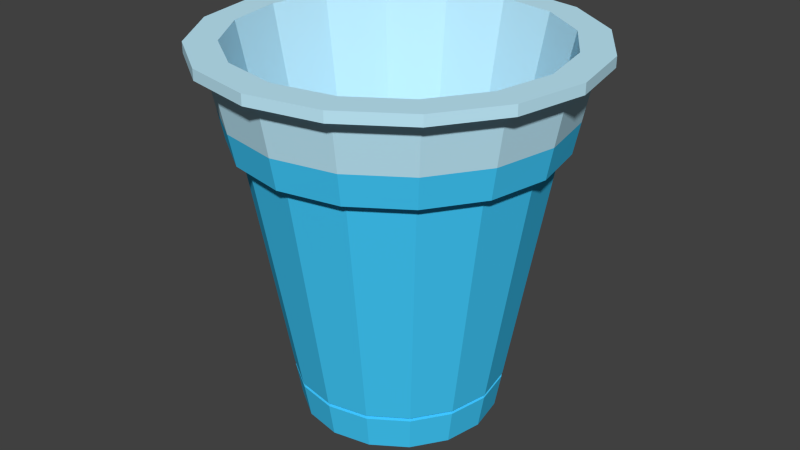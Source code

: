 # Source: WaterCupLowPoly.blend  (saved by Blender 2.76.0; exported with 4.5.12 LTS)
import bpy
from mathutils import Matrix  # noqa: F401  (used for matrix-valued properties, if any)

bpy.ops.wm.read_factory_settings(use_empty=True)
scene = bpy.context.scene
scene.name = 'Scene'

# ---- collections
col_collection_1 = bpy.data.collections.new('Collection 1'); scene.collection.children.link(col_collection_1)

# ---- materials (node trees are filled in below, after node groups)
mat_blue = bpy.data.materials.new('Blue')
mat_blue.alpha_threshold = 0.0
mat_blue.use_transparent_shadow = False
mat_blue.diffuse_color = (0.05734, 0.615, 1.0, 1.0)
mat_blue.roughness = 0.5
mat_blueish_white = bpy.data.materials.new('Blueish White')
mat_blueish_white.alpha_threshold = 0.0
mat_blueish_white.use_transparent_shadow = False
mat_blueish_white.diffuse_color = (0.5442, 0.8594, 1.0, 1.0)
mat_blueish_white.roughness = 0.5

# ---- material node trees

# ---- world
world_world = bpy.data.worlds.new('World'); scene.world = world_world
world_world.color = (0.05088, 0.05088, 0.05088)
world_world.use_sun_shadow = False
world_world.sun_shadow_jitter_overblur = 0.0
world_world.cycles.sampling_method = 'MANUAL'
world_world.cycles.sample_map_resolution = 256

# ---- meshes
me_cylinder_001 = bpy.data.meshes.new('Cylinder.001')
me_cylinder_001.from_pydata([(0.0, 1.0, -1.0), (-1.811e-08, 1.486, 1.825), (0.3827, 0.9239, -1.0), (0.5687, 1.373, 1.825), (0.7071, 0.7071, -1.0), (1.051, 1.051, 1.825), (0.9239, 0.3827, -1.0), (1.373, 0.5687, 1.825), (1.0, -4.371e-08, -1.0), (1.486, -7.039e-08, 1.825), (0.9239, -0.3827, -1.0), (1.373, -0.5687, 1.825), (0.7071, -0.7071, -1.0), (1.051, -1.051, 1.825), (0.3827, -0.9239, -1.0), (0.5687, -1.373, 1.825), (1.51e-07, -1.0, -1.0), (2.063e-07, -1.486, 1.825), (-0.3827, -0.9239, -1.0), (-0.5687, -1.373, 1.825), (-0.7071, -0.7071, -1.0), (-1.051, -1.051, 1.825), (-0.9239, -0.3827, -1.0), (-1.373, -0.5687, 1.825), (-1.0, 1.192e-08, -1.0), (-1.486, 1.229e-08, 1.825), (-0.9239, 0.3827, -1.0), (-1.373, 0.5687, 1.825), (-0.7071, 0.7071, -1.0), (-1.051, 1.051, 1.825), (-0.3827, 0.9239, -1.0), (-0.5687, 1.373, 1.825), (-2.242e-09, 1.06, -0.6503), (0.4057, 0.9795, -0.6503), (0.7497, 0.7497, -0.6503), (0.9795, 0.4057, -0.6503), (1.06, -4.701e-08, -0.6503), (0.9795, -0.4057, -0.6503), (0.7497, -0.7497, -0.6503), (0.4057, -0.9795, -0.6503), (1.578e-07, -1.06, -0.6503), (-0.4057, -0.9795, -0.6503), (-0.7497, -0.7497, -0.6503), (-0.9795, -0.4057, -0.6503), (-1.06, 1.197e-08, -0.6503), (-0.9795, 0.4057, -0.6503), (-0.7497, 0.7497, -0.6503), (-0.4057, 0.9795, -0.6503), (1.695e-09, 1.01, -0.6307), (0.3865, 0.9331, -0.6307), (0.7141, 0.7141, -0.6307), (0.9331, 0.3865, -0.6307), (1.01, -4.482e-08, -0.6307), (0.9331, -0.3865, -0.6307), (0.7141, -0.7141, -0.6307), (0.3865, -0.9331, -0.6307), (1.542e-07, -1.01, -0.6307), (-0.3865, -0.9331, -0.6307), (-0.7141, -0.7141, -0.6307), (-0.9331, -0.3865, -0.6307), (-1.01, 1.137e-08, -0.6307), (-0.9331, 0.3865, -0.6307), (-0.7141, 0.7141, -0.6307), (-0.3865, 0.9331, -0.6307), (-2.49e-09, 1.067, -0.6115), (0.4083, 0.9856, -0.6115), (0.7544, 0.7544, -0.6115), (0.9856, 0.4083, -0.6115), (1.067, -4.738e-08, -0.6115), (0.9856, -0.4083, -0.6115), (0.7544, -0.7544, -0.6115), (0.4083, -0.9856, -0.6115), (1.586e-07, -1.067, -0.6115), (-0.4083, -0.9856, -0.6115), (-0.7544, -0.7544, -0.6115), (-0.9856, -0.4083, -0.6115), (-1.067, 1.197e-08, -0.6115), (-0.9856, 0.4083, -0.6115), (-0.7544, 0.7544, -0.6115), (-0.4083, 0.9856, -0.6115), (0.6095, 1.471, 1.825), (-2.448e-08, 1.593, 1.825), (1.126, 1.126, 1.825), (1.471, 0.6095, 1.825), (1.593, -7.651e-08, 1.825), (1.471, -0.6095, 1.825), (1.126, -1.126, 1.825), (0.6095, -1.471, 1.825), (2.16e-07, -1.593, 1.825), (-0.6095, -1.471, 1.825), (-1.126, -1.126, 1.825), (-1.471, -0.6095, 1.825), (-1.593, 1.21e-08, 1.825), (-1.471, 0.6095, 1.825), (-1.126, 1.126, 1.825), (-0.6095, 1.471, 1.825), (0.6725, 1.623, 2.657), (-2.2e-08, 1.757, 2.657), (1.243, 1.243, 2.657), (1.623, 0.6725, 2.657), (1.757, -8.518e-08, 2.657), (1.623, -0.6725, 2.657), (1.243, -1.243, 2.657), (0.6725, -1.623, 2.657), (2.433e-07, -1.757, 2.657), (-0.6725, -1.623, 2.657), (-1.243, -1.243, 2.657), (-1.623, -0.6725, 2.657), (-1.757, 1.258e-08, 2.657), (-1.623, 0.6725, 2.657), (-1.243, 1.243, 2.657), (-0.6725, 1.623, 2.657), (0.7289, 1.76, 2.657), (-3.322e-08, 1.905, 2.657), (1.347, 1.347, 2.657), (1.76, 0.7289, 2.657), (1.905, -9.17e-08, 2.657), (1.76, -0.7289, 2.657), (1.347, -1.347, 2.657), (0.7289, -1.76, 2.657), (2.544e-07, -1.905, 2.657), (-0.7289, -1.76, 2.657), (-1.347, -1.347, 2.657), (-1.76, -0.7289, 2.657), (-1.905, 1.426e-08, 2.657), (-1.76, 0.7289, 2.657), (-1.347, 1.347, 2.657), (-0.7289, 1.76, 2.657), (0.7289, 1.76, 2.762), (-2.437e-08, 1.905, 2.762), (1.347, 1.347, 2.762), (1.76, 0.7289, 2.762), (1.905, -9.17e-08, 2.762), (1.76, -0.7289, 2.762), (1.347, -1.347, 2.762), (0.7289, -1.76, 2.762), (2.632e-07, -1.905, 2.762), (-0.7289, -1.76, 2.762), (-1.347, -1.347, 2.762), (-1.76, -0.7289, 2.762), (-1.905, 1.426e-08, 2.762), (-1.76, 0.7289, 2.762), (-1.347, 1.347, 2.762), (-0.7289, 1.76, 2.762), (0.6103, 1.473, 2.762), (-1.132e-08, 1.595, 2.762), (1.128, 1.128, 2.762), (1.473, 0.6103, 2.762), (1.595, -7.315e-08, 2.762), (1.473, -0.6103, 2.762), (1.128, -1.128, 2.762), (0.6103, -1.473, 2.762), (2.295e-07, -1.595, 2.762), (-0.6103, -1.473, 2.762), (-1.128, -1.128, 2.762), (-1.473, -0.6103, 2.762), (-1.595, 1.558e-08, 2.762), (-1.473, 0.6103, 2.762), (-1.128, 1.128, 2.762), (-0.6103, 1.473, 2.762), (0.3268, 0.789, -0.8968), (-2.582e-07, 0.854, -0.8968), (0.6038, 0.6038, -0.8968), (0.789, 0.3268, -0.8968), (0.854, -3.917e-08, -0.8968), (0.789, -0.3268, -0.8968), (0.6038, -0.6038, -0.8968), (0.3268, -0.789, -0.8968), (-1.292e-07, -0.854, -0.8968), (-0.3268, -0.789, -0.8968), (-0.6038, -0.6038, -0.8968), (-0.789, -0.3268, -0.8968), (-0.854, 8.341e-09, -0.8968), (-0.789, 0.3268, -0.8968), (-0.6038, 0.6038, -0.8968), (-0.3268, 0.789, -0.8968), (0.6331, -1.528, 2.137), (2.262e-07, -1.654, 2.137), (-2.355e-08, 1.654, 2.137), (0.6331, 1.528, 2.137), (-0.6331, 1.528, 2.137), (-0.6331, -1.528, 2.137), (1.17, 1.17, 2.137), (-1.17, -1.17, 2.137), (1.528, 0.6331, 2.137), (-1.528, -0.6331, 2.137), (1.654, -7.976e-08, 2.137), (-1.654, 1.228e-08, 2.137), (1.528, -0.6331, 2.137), (-1.528, 0.6331, 2.137), (1.17, -1.17, 2.137), (-1.17, 1.17, 2.137)], [], [(64, 1, 3, 65), (65, 3, 5, 66), (66, 5, 7, 67), (67, 7, 9, 68), (68, 9, 11, 69), (69, 11, 13, 70), (70, 13, 15, 71), (71, 15, 17, 72), (72, 17, 19, 73), (73, 19, 21, 74), (74, 21, 23, 75), (75, 23, 25, 76), (76, 25, 27, 77), (77, 27, 29, 78), (9, 7, 83, 84), (79, 31, 1, 64), (78, 29, 31, 79), (0, 2, 4, 6, 8, 10, 12, 14, 16, 18, 20, 22, 24, 26, 28, 30), (28, 46, 47, 30), (30, 47, 32, 0), (26, 45, 46, 28), (24, 44, 45, 26), (22, 43, 44, 24), (20, 42, 43, 22), (18, 41, 42, 20), (16, 40, 41, 18), (14, 39, 40, 16), (12, 38, 39, 14), (10, 37, 38, 12), (8, 36, 37, 10), (6, 35, 36, 8), (4, 34, 35, 6), (2, 33, 34, 4), (0, 32, 33, 2), (46, 62, 63, 47), (47, 63, 48, 32), (45, 61, 62, 46), (44, 60, 61, 45), (43, 59, 60, 44), (42, 58, 59, 43), (41, 57, 58, 42), (40, 56, 57, 41), (39, 55, 56, 40), (38, 54, 55, 39), (37, 53, 54, 38), (36, 52, 53, 37), (35, 51, 52, 36), (34, 50, 51, 35), (33, 49, 50, 34), (32, 48, 49, 33), (62, 78, 79, 63), (63, 79, 64, 48), (61, 77, 78, 62), (60, 76, 77, 61), (59, 75, 76, 60), (58, 74, 75, 59), (57, 73, 74, 58), (56, 72, 73, 57), (55, 71, 72, 56), (54, 70, 71, 55), (53, 69, 70, 54), (52, 68, 69, 53), (51, 67, 68, 52), (50, 66, 67, 51), (49, 65, 66, 50), (48, 64, 65, 49), (177, 176, 103, 104), (19, 17, 88, 89), (29, 27, 93, 94), (5, 3, 80, 82), (15, 13, 86, 87), (25, 23, 91, 92), (11, 9, 84, 85), (21, 19, 89, 90), (31, 29, 94, 95), (7, 5, 82, 83), (17, 15, 87, 88), (3, 1, 81, 80), (27, 25, 92, 93), (13, 11, 85, 86), (23, 21, 90, 91), (1, 31, 95, 81), (109, 108, 124, 125), (179, 178, 97, 96), (178, 180, 111, 97), (181, 177, 104, 105), (182, 179, 96, 98), (183, 181, 105, 106), (184, 182, 98, 99), (185, 183, 106, 107), (186, 184, 99, 100), (187, 185, 107, 108), (188, 186, 100, 101), (189, 187, 108, 109), (190, 188, 101, 102), (191, 189, 109, 110), (176, 190, 102, 103), (180, 191, 110, 111), (115, 114, 130, 131), (102, 101, 117, 118), (110, 109, 125, 126), (103, 102, 118, 119), (111, 110, 126, 127), (104, 103, 119, 120), (96, 97, 113, 112), (97, 111, 127, 113), (105, 104, 120, 121), (98, 96, 112, 114), (106, 105, 121, 122), (99, 98, 114, 115), (107, 106, 122, 123), (100, 99, 115, 116), (108, 107, 123, 124), (101, 100, 116, 117), (136, 135, 151, 152), (123, 122, 138, 139), (116, 115, 131, 132), (124, 123, 139, 140), (117, 116, 132, 133), (125, 124, 140, 141), (118, 117, 133, 134), (126, 125, 141, 142), (119, 118, 134, 135), (127, 126, 142, 143), (120, 119, 135, 136), (112, 113, 129, 128), (113, 127, 143, 129), (121, 120, 136, 137), (114, 112, 128, 130), (122, 121, 137, 138), (157, 156, 172, 173), (128, 129, 145, 144), (129, 143, 159, 145), (137, 136, 152, 153), (130, 128, 144, 146), (138, 137, 153, 154), (131, 130, 146, 147), (139, 138, 154, 155), (132, 131, 147, 148), (140, 139, 155, 156), (133, 132, 148, 149), (141, 140, 156, 157), (134, 133, 149, 150), (142, 141, 157, 158), (135, 134, 150, 151), (143, 142, 158, 159), (160, 161, 175, 174, 173, 172, 171, 170, 169, 168, 167, 166, 165, 164, 163, 162), (150, 149, 165, 166), (158, 157, 173, 174), (151, 150, 166, 167), (159, 158, 174, 175), (152, 151, 167, 168), (144, 145, 161, 160), (145, 159, 175, 161), (153, 152, 168, 169), (146, 144, 160, 162), (154, 153, 169, 170), (147, 146, 162, 163), (155, 154, 170, 171), (148, 147, 163, 164), (156, 155, 171, 172), (149, 148, 164, 165), (95, 94, 191, 180), (87, 86, 190, 176), (94, 93, 189, 191), (86, 85, 188, 190), (93, 92, 187, 189), (85, 84, 186, 188), (92, 91, 185, 187), (84, 83, 184, 186), (91, 90, 183, 185), (83, 82, 182, 184), (90, 89, 181, 183), (82, 80, 179, 182), (89, 88, 177, 181), (81, 95, 180, 178), (80, 81, 178, 179), (88, 87, 176, 177)])
me_cylinder_001.polygons.foreach_set('material_index', [0, 0, 0, 0, 0, 0, 0, 0, 0, 0, 0, 0, 0, 0, 0, 0, 0, 0, 0, 0, 0, 0, 0, 0, 0, 0, 0, 0, 0, 0, 0, 0, 0, 0, 0, 0, 0, 0, 0, 0, 0, 0, 0, 0, 0, 0, 0, 0, 0, 0, 0, 0, 0, 0, 0, 0, 0, 0, 0, 0, 0, 0, 0, 0, 0, 0, 1, 0, 0, 0, 0, 0, 0, 0, 0, 0, 0, 0, 0, 0, 0, 0, 1, 1, 1, 1, 1, 1, 1, 1, 1, 1, 1, 1, 1, 1, 1, 1, 1, 1, 1, 1, 1, 1, 1, 1, 1, 1, 1, 1, 1, 1, 1, 1, 1, 1, 1, 1, 1, 1, 1, 1, 1, 1, 1, 1, 1, 1, 1, 1, 1, 1, 1, 1, 1, 1, 1, 1, 1, 1, 1, 1, 1, 1, 1, 1, 1, 1, 1, 1, 1, 1, 1, 1, 1, 1, 1, 1, 1, 1, 1, 1, 0, 0, 0, 0, 0, 0, 0, 0, 0, 0, 0, 0, 0, 0, 0, 0])
me_cylinder_001.materials.append(mat_blue)
me_cylinder_001.materials.append(mat_blueish_white)
me_cylinder_001.use_remesh_preserve_volume = False
me_cylinder_001.use_remesh_preserve_attributes = False
me_cylinder_001.use_mirror_vertex_groups = False
me_cylinder_001.update()

# ---- objects
ob_cylinder = bpy.data.objects.new('Cylinder', me_cylinder_001)

# ---- transforms, parenting, visibility, modifiers, constraints
ob_cylinder.location = (-0.003456, -0.01416, 0.2073)
ob_cylinder.scale = (0.2172, 0.2172, 0.2172)
ob_cylinder.lineart.crease_threshold = 0.0

# ---- collection membership
col_collection_1.objects.link(ob_cylinder)

# ---- scene / render settings (as saved in the file)
scene.frame_start = 1; scene.frame_end = 250; scene.frame_set(1)
scene.render.engine = 'BLENDER_EEVEE_NEXT'
scene.render.resolution_percentage = 50
scene.render.dither_intensity = 0.0
scene.cycles.use_denoising = False
scene.cycles.samples = 10
scene.cycles.sampling_pattern = 'TABULATED_SOBOL'
scene.cycles.light_sampling_threshold = 0.0
scene.cycles.use_adaptive_sampling = False
scene.cycles.use_light_tree = False
scene.cycles.blur_glossy = 0.0
scene.cycles.pixel_filter_type = 'GAUSSIAN'
scene.cycles.sample_clamp_indirect = 0.0
scene.view_settings.view_transform = 'Standard'
bpy.context.view_layer.update()

# ---- added for rendering (the .blend has no active camera and no usable light): camera, sun
cam_auto = bpy.data.cameras.new('AutoCamera')
cam_auto.lens = 50.0
cam_auto.sensor_width = 36.0
cam_auto.clip_end = 1000.0
ob_auto_camera = bpy.data.objects.new('AutoCamera', cam_auto)
scene.collection.objects.link(ob_auto_camera)
ob_auto_camera.location = (1.31669, -1.59834, 1.45471)
ob_auto_camera.rotation_euler = (1.09748, -7.21219e-08, 0.694738)
scene.camera = ob_auto_camera
light_auto_sun = bpy.data.lights.new('AutoSun', 'SUN')
light_auto_sun.energy = 3.0
light_auto_sun.angle = 0.0523599
ob_auto_sun = bpy.data.objects.new('AutoSun', light_auto_sun)
scene.collection.objects.link(ob_auto_sun)
ob_auto_sun.rotation_euler = (0.872665, 0.174533, 0.523599)
bpy.context.view_layer.update()
